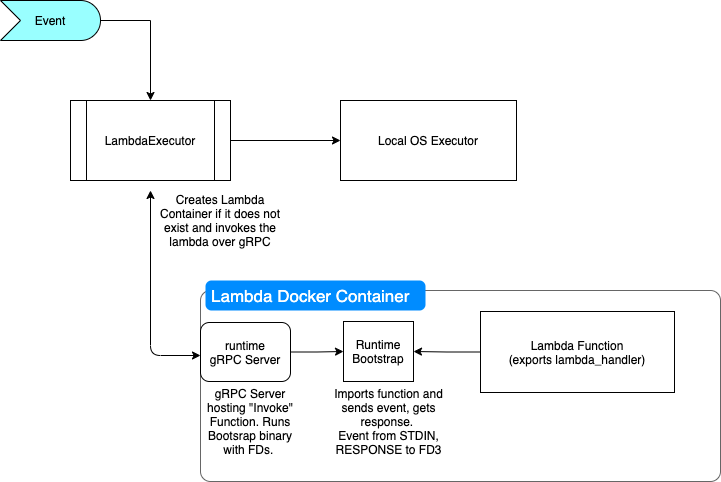

The diagram above was exported from draw.io. Its source (the exported page's mxGraphModel, read from the mxfile embedded in the PNG):
<mxGraphModel dx="1106" dy="807" grid="1" gridSize="10" guides="1" tooltips="1" connect="1" arrows="1" fold="1" page="1" pageScale="1" pageWidth="827" pageHeight="1169" math="0" shadow="0">
  <root>
    <mxCell id="0" />
    <mxCell id="1" parent="0" />
    <mxCell id="zLOuGOTfiih9fSm4F9bP-31" value="" style="edgeStyle=orthogonalEdgeStyle;rounded=0;orthogonalLoop=1;jettySize=auto;html=1;" edge="1" parent="1" source="zLOuGOTfiih9fSm4F9bP-1" target="zLOuGOTfiih9fSm4F9bP-2">
      <mxGeometry relative="1" as="geometry" />
    </mxCell>
    <mxCell id="zLOuGOTfiih9fSm4F9bP-1" value="LambdaExecutor" style="shape=process;whiteSpace=wrap;html=1;backgroundOutline=1;" vertex="1" parent="1">
      <mxGeometry x="90" y="120" width="160" height="80" as="geometry" />
    </mxCell>
    <mxCell id="zLOuGOTfiih9fSm4F9bP-2" value="Local OS Executor" style="rounded=0;whiteSpace=wrap;html=1;" vertex="1" parent="1">
      <mxGeometry x="360" y="120" width="176" height="80" as="geometry" />
    </mxCell>
    <mxCell id="zLOuGOTfiih9fSm4F9bP-16" value="" style="shape=mxgraph.mockup.containers.marginRect;rectMarginTop=10;strokeColor=#666666;strokeWidth=1;dashed=0;rounded=1;arcSize=5;recursiveResize=0;" vertex="1" parent="1">
      <mxGeometry x="220" y="300" width="520" height="201" as="geometry" />
    </mxCell>
    <mxCell id="zLOuGOTfiih9fSm4F9bP-17" value="Lambda Docker Container" style="shape=rect;strokeColor=none;fillColor=#008cff;strokeWidth=1;dashed=0;rounded=1;arcSize=20;fontColor=#ffffff;fontSize=17;spacing=2;spacingTop=-2;align=left;autosize=1;spacingLeft=4;resizeWidth=0;resizeHeight=0;perimeter=none;" vertex="1" parent="zLOuGOTfiih9fSm4F9bP-16">
      <mxGeometry x="5" width="220" height="30" as="geometry" />
    </mxCell>
    <mxCell id="zLOuGOTfiih9fSm4F9bP-19" value="" style="endArrow=classic;startArrow=classic;html=1;exitX=0;exitY=0.5;exitDx=0;exitDy=0;" edge="1" parent="1">
      <mxGeometry width="50" height="50" relative="1" as="geometry">
        <mxPoint x="220" y="375" as="sourcePoint" />
        <mxPoint x="170" y="210" as="targetPoint" />
        <Array as="points">
          <mxPoint x="170" y="375" />
        </Array>
      </mxGeometry>
    </mxCell>
    <mxCell id="zLOuGOTfiih9fSm4F9bP-20" value="" style="edgeStyle=orthogonalEdgeStyle;rounded=0;orthogonalLoop=1;jettySize=auto;html=1;" edge="1" parent="1" source="zLOuGOTfiih9fSm4F9bP-21" target="zLOuGOTfiih9fSm4F9bP-22">
      <mxGeometry relative="1" as="geometry" />
    </mxCell>
    <mxCell id="zLOuGOTfiih9fSm4F9bP-21" value="runtime&lt;br&gt;gRPC Server" style="rounded=1;whiteSpace=wrap;html=1;" vertex="1" parent="1">
      <mxGeometry x="220" y="342" width="90" height="59" as="geometry" />
    </mxCell>
    <mxCell id="zLOuGOTfiih9fSm4F9bP-22" value="Runtime&lt;br&gt;Bootstrap" style="rounded=0;whiteSpace=wrap;html=1;" vertex="1" parent="1">
      <mxGeometry x="363" y="341" width="70" height="60" as="geometry" />
    </mxCell>
    <mxCell id="zLOuGOTfiih9fSm4F9bP-23" value="" style="edgeStyle=orthogonalEdgeStyle;rounded=0;orthogonalLoop=1;jettySize=auto;html=1;" edge="1" parent="1" source="zLOuGOTfiih9fSm4F9bP-24" target="zLOuGOTfiih9fSm4F9bP-22">
      <mxGeometry relative="1" as="geometry" />
    </mxCell>
    <mxCell id="zLOuGOTfiih9fSm4F9bP-24" value="Lambda Function&lt;br&gt;(exports lambda_handler)" style="rounded=0;whiteSpace=wrap;html=1;" vertex="1" parent="1">
      <mxGeometry x="500" y="331" width="194" height="81" as="geometry" />
    </mxCell>
    <mxCell id="zLOuGOTfiih9fSm4F9bP-25" value="Imports function and sends event, gets response.&amp;nbsp;&lt;br&gt;Event from STDIN,&lt;br&gt;RESPONSE to FD3" style="text;html=1;strokeColor=none;fillColor=none;align=center;verticalAlign=middle;whiteSpace=wrap;rounded=0;" vertex="1" parent="1">
      <mxGeometry x="350" y="411" width="116.59" height="60" as="geometry" />
    </mxCell>
    <mxCell id="zLOuGOTfiih9fSm4F9bP-26" value="gRPC Server hosting &quot;Invoke&quot; Function. Runs Bootsrap binary with FDs.&amp;nbsp;" style="text;html=1;strokeColor=none;fillColor=none;align=center;verticalAlign=middle;whiteSpace=wrap;rounded=0;" vertex="1" parent="1">
      <mxGeometry x="220" y="401" width="100" height="80" as="geometry" />
    </mxCell>
    <mxCell id="zLOuGOTfiih9fSm4F9bP-27" value="Creates Lambda Container if it does not exist and invokes the lambda over gRPC" style="text;html=1;strokeColor=none;fillColor=none;align=center;verticalAlign=middle;whiteSpace=wrap;rounded=0;" vertex="1" parent="1">
      <mxGeometry x="170" y="210" width="140" height="60" as="geometry" />
    </mxCell>
    <mxCell id="zLOuGOTfiih9fSm4F9bP-30" style="edgeStyle=orthogonalEdgeStyle;rounded=0;orthogonalLoop=1;jettySize=auto;html=1;exitX=1;exitY=0.5;exitDx=0;exitDy=0;exitPerimeter=0;entryX=0.5;entryY=0;entryDx=0;entryDy=0;" edge="1" parent="1" source="zLOuGOTfiih9fSm4F9bP-29" target="zLOuGOTfiih9fSm4F9bP-1">
      <mxGeometry relative="1" as="geometry" />
    </mxCell>
    <mxCell id="zLOuGOTfiih9fSm4F9bP-29" value="Event" style="html=1;outlineConnect=0;whiteSpace=wrap;fillColor=#99ffff;shape=mxgraph.archimate3.event;" vertex="1" parent="1">
      <mxGeometry x="20" y="20" width="100" height="40" as="geometry" />
    </mxCell>
  </root>
</mxGraphModel>